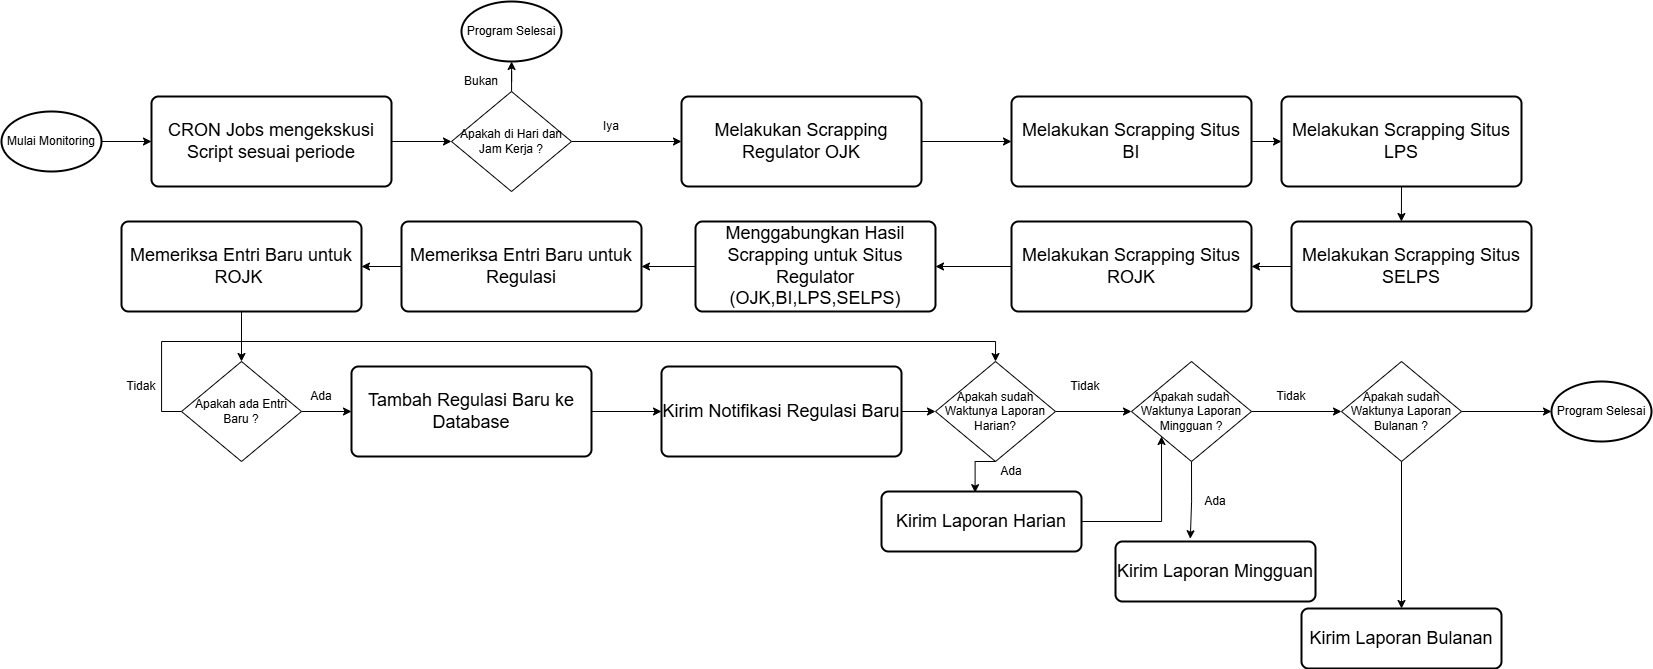

The diagram above was exported from draw.io. Its source (the exported page's mxGraphModel, read from the mxfile embedded in the PNG):
<mxGraphModel dx="3047" dy="934" grid="1" gridSize="10" guides="1" tooltips="1" connect="1" arrows="1" fold="1" page="1" pageScale="1" pageWidth="1169" pageHeight="827" background="none" math="0" shadow="0">
  <root>
    <mxCell id="0" />
    <mxCell id="1" parent="0" />
    <mxCell id="45" value="" style="edgeStyle=elbowEdgeStyle;elbow=horizontal;exitX=1;exitY=0.5;exitPerimeter=0;entryX=0.905;entryY=0.5;entryPerimeter=0;fontStyle=1;strokeColor=#003366;strokeWidth=1;html=1;" parent="1" target="34" edge="1">
      <mxGeometry width="100" height="100" as="geometry">
        <mxPoint x="380.5" y="1119.25" as="sourcePoint" />
        <mxPoint x="100" as="targetPoint" />
        <Array as="points">
          <mxPoint x="950" y="1320" />
        </Array>
      </mxGeometry>
    </mxCell>
    <mxCell id="EV2La1PpJ1I5poUiI6Ea-88" style="edgeStyle=orthogonalEdgeStyle;rounded=0;orthogonalLoop=1;jettySize=auto;html=1;entryX=0;entryY=0.5;entryDx=0;entryDy=0;" edge="1" parent="1" source="EV2La1PpJ1I5poUiI6Ea-58" target="EV2La1PpJ1I5poUiI6Ea-59">
      <mxGeometry relative="1" as="geometry" />
    </mxCell>
    <mxCell id="EV2La1PpJ1I5poUiI6Ea-58" value="Mulai Monitoring" style="strokeWidth=2;html=1;shape=mxgraph.flowchart.start_1;whiteSpace=wrap;" vertex="1" parent="1">
      <mxGeometry x="-110" y="330" width="100" height="60" as="geometry" />
    </mxCell>
    <mxCell id="EV2La1PpJ1I5poUiI6Ea-89" value="" style="edgeStyle=orthogonalEdgeStyle;rounded=0;orthogonalLoop=1;jettySize=auto;html=1;entryX=0;entryY=0.5;entryDx=0;entryDy=0;" edge="1" parent="1" source="EV2La1PpJ1I5poUiI6Ea-59" target="EV2La1PpJ1I5poUiI6Ea-63">
      <mxGeometry relative="1" as="geometry">
        <Array as="points" />
      </mxGeometry>
    </mxCell>
    <mxCell id="EV2La1PpJ1I5poUiI6Ea-59" value="&lt;font style=&quot;font-size: 18px;&quot;&gt;CRON Jobs mengekskusi Script sesuai periode&lt;/font&gt;" style="rounded=1;whiteSpace=wrap;html=1;absoluteArcSize=1;arcSize=14;strokeWidth=2;" vertex="1" parent="1">
      <mxGeometry x="40" y="315" width="240" height="90" as="geometry" />
    </mxCell>
    <mxCell id="EV2La1PpJ1I5poUiI6Ea-91" style="edgeStyle=orthogonalEdgeStyle;rounded=0;orthogonalLoop=1;jettySize=auto;html=1;exitX=1;exitY=0.5;exitDx=0;exitDy=0;entryX=0;entryY=0.5;entryDx=0;entryDy=0;" edge="1" parent="1" source="EV2La1PpJ1I5poUiI6Ea-61" target="EV2La1PpJ1I5poUiI6Ea-67">
      <mxGeometry relative="1" as="geometry" />
    </mxCell>
    <mxCell id="EV2La1PpJ1I5poUiI6Ea-61" value="&lt;span style=&quot;font-size: 18px;&quot;&gt;Melakukan Scrapping Situs BI&lt;/span&gt;" style="rounded=1;whiteSpace=wrap;html=1;absoluteArcSize=1;arcSize=14;strokeWidth=2;" vertex="1" parent="1">
      <mxGeometry x="900" y="315" width="240" height="90" as="geometry" />
    </mxCell>
    <mxCell id="EV2La1PpJ1I5poUiI6Ea-90" style="edgeStyle=orthogonalEdgeStyle;rounded=0;orthogonalLoop=1;jettySize=auto;html=1;entryX=0;entryY=0.5;entryDx=0;entryDy=0;" edge="1" parent="1" source="EV2La1PpJ1I5poUiI6Ea-62" target="EV2La1PpJ1I5poUiI6Ea-61">
      <mxGeometry relative="1" as="geometry" />
    </mxCell>
    <mxCell id="EV2La1PpJ1I5poUiI6Ea-62" value="&lt;span style=&quot;font-size: 18px;&quot;&gt;Melakukan Scrapping Regulator OJK&lt;/span&gt;" style="rounded=1;whiteSpace=wrap;html=1;absoluteArcSize=1;arcSize=14;strokeWidth=2;" vertex="1" parent="1">
      <mxGeometry x="570" y="315" width="240" height="90" as="geometry" />
    </mxCell>
    <mxCell id="EV2La1PpJ1I5poUiI6Ea-65" style="edgeStyle=orthogonalEdgeStyle;rounded=0;orthogonalLoop=1;jettySize=auto;html=1;" edge="1" parent="1" source="EV2La1PpJ1I5poUiI6Ea-63" target="EV2La1PpJ1I5poUiI6Ea-64">
      <mxGeometry relative="1" as="geometry" />
    </mxCell>
    <mxCell id="EV2La1PpJ1I5poUiI6Ea-66" style="edgeStyle=orthogonalEdgeStyle;rounded=0;orthogonalLoop=1;jettySize=auto;html=1;" edge="1" parent="1" source="EV2La1PpJ1I5poUiI6Ea-63" target="EV2La1PpJ1I5poUiI6Ea-62">
      <mxGeometry relative="1" as="geometry" />
    </mxCell>
    <mxCell id="EV2La1PpJ1I5poUiI6Ea-63" value="Apakah di Hari dan Jam Kerja ?" style="rhombus;whiteSpace=wrap;html=1;" vertex="1" parent="1">
      <mxGeometry x="340" y="310" width="120" height="100" as="geometry" />
    </mxCell>
    <mxCell id="EV2La1PpJ1I5poUiI6Ea-64" value="Program Selesai" style="strokeWidth=2;html=1;shape=mxgraph.flowchart.start_1;whiteSpace=wrap;" vertex="1" parent="1">
      <mxGeometry x="350" y="220" width="100" height="60" as="geometry" />
    </mxCell>
    <mxCell id="EV2La1PpJ1I5poUiI6Ea-67" value="&lt;span style=&quot;font-size: 18px;&quot;&gt;Melakukan Scrapping Situs LPS&lt;/span&gt;" style="rounded=1;whiteSpace=wrap;html=1;absoluteArcSize=1;arcSize=14;strokeWidth=2;" vertex="1" parent="1">
      <mxGeometry x="1170" y="315" width="240" height="90" as="geometry" />
    </mxCell>
    <mxCell id="EV2La1PpJ1I5poUiI6Ea-93" style="edgeStyle=orthogonalEdgeStyle;rounded=0;orthogonalLoop=1;jettySize=auto;html=1;exitX=0;exitY=0.5;exitDx=0;exitDy=0;entryX=1;entryY=0.5;entryDx=0;entryDy=0;" edge="1" parent="1" source="EV2La1PpJ1I5poUiI6Ea-68" target="EV2La1PpJ1I5poUiI6Ea-69">
      <mxGeometry relative="1" as="geometry" />
    </mxCell>
    <mxCell id="EV2La1PpJ1I5poUiI6Ea-68" value="&lt;span style=&quot;font-size: 18px;&quot;&gt;Melakukan Scrapping Situs SELPS&lt;/span&gt;" style="rounded=1;whiteSpace=wrap;html=1;absoluteArcSize=1;arcSize=14;strokeWidth=2;" vertex="1" parent="1">
      <mxGeometry x="1180" y="440" width="240" height="90" as="geometry" />
    </mxCell>
    <mxCell id="EV2La1PpJ1I5poUiI6Ea-94" style="edgeStyle=orthogonalEdgeStyle;rounded=0;orthogonalLoop=1;jettySize=auto;html=1;" edge="1" parent="1" source="EV2La1PpJ1I5poUiI6Ea-69" target="EV2La1PpJ1I5poUiI6Ea-70">
      <mxGeometry relative="1" as="geometry" />
    </mxCell>
    <mxCell id="EV2La1PpJ1I5poUiI6Ea-69" value="&lt;span style=&quot;font-size: 18px;&quot;&gt;Melakukan Scrapping Situs ROJK&lt;/span&gt;" style="rounded=1;whiteSpace=wrap;html=1;absoluteArcSize=1;arcSize=14;strokeWidth=2;" vertex="1" parent="1">
      <mxGeometry x="900" y="440" width="240" height="90" as="geometry" />
    </mxCell>
    <mxCell id="EV2La1PpJ1I5poUiI6Ea-95" style="edgeStyle=orthogonalEdgeStyle;rounded=0;orthogonalLoop=1;jettySize=auto;html=1;exitX=0;exitY=0.5;exitDx=0;exitDy=0;entryX=1;entryY=0.5;entryDx=0;entryDy=0;" edge="1" parent="1" source="EV2La1PpJ1I5poUiI6Ea-70" target="EV2La1PpJ1I5poUiI6Ea-72">
      <mxGeometry relative="1" as="geometry" />
    </mxCell>
    <mxCell id="EV2La1PpJ1I5poUiI6Ea-70" value="&lt;span style=&quot;font-size: 18px;&quot;&gt;Menggabungkan Hasil Scrapping untuk Situs Regulator (OJK,BI,LPS,SELPS)&lt;/span&gt;" style="rounded=1;whiteSpace=wrap;html=1;absoluteArcSize=1;arcSize=14;strokeWidth=2;" vertex="1" parent="1">
      <mxGeometry x="584" y="440" width="240" height="90" as="geometry" />
    </mxCell>
    <mxCell id="EV2La1PpJ1I5poUiI6Ea-96" style="edgeStyle=orthogonalEdgeStyle;rounded=0;orthogonalLoop=1;jettySize=auto;html=1;exitX=0;exitY=0.5;exitDx=0;exitDy=0;entryX=1;entryY=0.5;entryDx=0;entryDy=0;" edge="1" parent="1" source="EV2La1PpJ1I5poUiI6Ea-72" target="EV2La1PpJ1I5poUiI6Ea-73">
      <mxGeometry relative="1" as="geometry" />
    </mxCell>
    <mxCell id="EV2La1PpJ1I5poUiI6Ea-72" value="&lt;span style=&quot;font-size: 18px;&quot;&gt;Memeriksa Entri Baru untuk Regulasi&lt;/span&gt;" style="rounded=1;whiteSpace=wrap;html=1;absoluteArcSize=1;arcSize=14;strokeWidth=2;" vertex="1" parent="1">
      <mxGeometry x="290" y="440" width="240" height="90" as="geometry" />
    </mxCell>
    <mxCell id="EV2La1PpJ1I5poUiI6Ea-99" style="edgeStyle=orthogonalEdgeStyle;rounded=0;orthogonalLoop=1;jettySize=auto;html=1;exitX=0.5;exitY=1;exitDx=0;exitDy=0;entryX=0.5;entryY=0;entryDx=0;entryDy=0;" edge="1" parent="1" source="EV2La1PpJ1I5poUiI6Ea-73" target="EV2La1PpJ1I5poUiI6Ea-75">
      <mxGeometry relative="1" as="geometry" />
    </mxCell>
    <mxCell id="EV2La1PpJ1I5poUiI6Ea-73" value="&lt;span style=&quot;font-size: 18px;&quot;&gt;Memeriksa Entri Baru untuk ROJK&amp;nbsp;&lt;/span&gt;" style="rounded=1;whiteSpace=wrap;html=1;absoluteArcSize=1;arcSize=14;strokeWidth=2;" vertex="1" parent="1">
      <mxGeometry x="10" y="440" width="240" height="90" as="geometry" />
    </mxCell>
    <mxCell id="EV2La1PpJ1I5poUiI6Ea-100" style="edgeStyle=orthogonalEdgeStyle;rounded=0;orthogonalLoop=1;jettySize=auto;html=1;exitX=1;exitY=0.5;exitDx=0;exitDy=0;entryX=0;entryY=0.5;entryDx=0;entryDy=0;" edge="1" parent="1" source="EV2La1PpJ1I5poUiI6Ea-75" target="EV2La1PpJ1I5poUiI6Ea-80">
      <mxGeometry relative="1" as="geometry" />
    </mxCell>
    <mxCell id="EV2La1PpJ1I5poUiI6Ea-113" style="edgeStyle=orthogonalEdgeStyle;rounded=0;orthogonalLoop=1;jettySize=auto;html=1;exitX=0;exitY=0.5;exitDx=0;exitDy=0;entryX=0.5;entryY=0;entryDx=0;entryDy=0;" edge="1" parent="1" source="EV2La1PpJ1I5poUiI6Ea-75" target="EV2La1PpJ1I5poUiI6Ea-84">
      <mxGeometry relative="1" as="geometry" />
    </mxCell>
    <mxCell id="EV2La1PpJ1I5poUiI6Ea-75" value="Apakah ada Entri Baru ?" style="rhombus;whiteSpace=wrap;html=1;" vertex="1" parent="1">
      <mxGeometry x="70" y="580" width="120" height="100" as="geometry" />
    </mxCell>
    <mxCell id="EV2La1PpJ1I5poUiI6Ea-101" style="edgeStyle=orthogonalEdgeStyle;rounded=0;orthogonalLoop=1;jettySize=auto;html=1;exitX=1;exitY=0.5;exitDx=0;exitDy=0;entryX=0;entryY=0.5;entryDx=0;entryDy=0;" edge="1" parent="1" source="EV2La1PpJ1I5poUiI6Ea-80" target="EV2La1PpJ1I5poUiI6Ea-81">
      <mxGeometry relative="1" as="geometry" />
    </mxCell>
    <mxCell id="EV2La1PpJ1I5poUiI6Ea-80" value="&lt;span style=&quot;font-size: 18px;&quot;&gt;Tambah Regulasi Baru ke Database&lt;/span&gt;" style="rounded=1;whiteSpace=wrap;html=1;absoluteArcSize=1;arcSize=14;strokeWidth=2;" vertex="1" parent="1">
      <mxGeometry x="240" y="585" width="240" height="90" as="geometry" />
    </mxCell>
    <mxCell id="EV2La1PpJ1I5poUiI6Ea-102" style="edgeStyle=orthogonalEdgeStyle;rounded=0;orthogonalLoop=1;jettySize=auto;html=1;exitX=1;exitY=0.5;exitDx=0;exitDy=0;" edge="1" parent="1" source="EV2La1PpJ1I5poUiI6Ea-81" target="EV2La1PpJ1I5poUiI6Ea-84">
      <mxGeometry relative="1" as="geometry" />
    </mxCell>
    <mxCell id="EV2La1PpJ1I5poUiI6Ea-81" value="&lt;span style=&quot;font-size: 18px;&quot;&gt;Kirim Notifikasi Regulasi Baru&lt;/span&gt;" style="rounded=1;whiteSpace=wrap;html=1;absoluteArcSize=1;arcSize=14;strokeWidth=2;" vertex="1" parent="1">
      <mxGeometry x="550" y="585" width="240" height="90" as="geometry" />
    </mxCell>
    <mxCell id="EV2La1PpJ1I5poUiI6Ea-103" style="edgeStyle=orthogonalEdgeStyle;rounded=0;orthogonalLoop=1;jettySize=auto;html=1;exitX=1;exitY=0.5;exitDx=0;exitDy=0;" edge="1" parent="1" source="EV2La1PpJ1I5poUiI6Ea-84" target="EV2La1PpJ1I5poUiI6Ea-85">
      <mxGeometry relative="1" as="geometry" />
    </mxCell>
    <mxCell id="EV2La1PpJ1I5poUiI6Ea-84" value="Apakah sudah Waktunya Laporan Harian?" style="rhombus;whiteSpace=wrap;html=1;" vertex="1" parent="1">
      <mxGeometry x="824" y="580" width="120" height="100" as="geometry" />
    </mxCell>
    <mxCell id="EV2La1PpJ1I5poUiI6Ea-104" style="edgeStyle=orthogonalEdgeStyle;rounded=0;orthogonalLoop=1;jettySize=auto;html=1;exitX=1;exitY=0.5;exitDx=0;exitDy=0;entryX=0;entryY=0.5;entryDx=0;entryDy=0;" edge="1" parent="1" source="EV2La1PpJ1I5poUiI6Ea-85" target="EV2La1PpJ1I5poUiI6Ea-87">
      <mxGeometry relative="1" as="geometry" />
    </mxCell>
    <mxCell id="EV2La1PpJ1I5poUiI6Ea-85" value="Apakah sudah Waktunya Laporan Mingguan ?" style="rhombus;whiteSpace=wrap;html=1;" vertex="1" parent="1">
      <mxGeometry x="1020" y="580" width="120" height="100" as="geometry" />
    </mxCell>
    <mxCell id="EV2La1PpJ1I5poUiI6Ea-125" style="edgeStyle=orthogonalEdgeStyle;rounded=0;orthogonalLoop=1;jettySize=auto;html=1;exitX=0.5;exitY=1;exitDx=0;exitDy=0;entryX=0.5;entryY=0;entryDx=0;entryDy=0;" edge="1" parent="1" source="EV2La1PpJ1I5poUiI6Ea-87" target="EV2La1PpJ1I5poUiI6Ea-124">
      <mxGeometry relative="1" as="geometry" />
    </mxCell>
    <mxCell id="EV2La1PpJ1I5poUiI6Ea-87" value="Apakah sudah Waktunya Laporan Bulanan ?" style="rhombus;whiteSpace=wrap;html=1;" vertex="1" parent="1">
      <mxGeometry x="1230" y="580" width="120" height="100" as="geometry" />
    </mxCell>
    <mxCell id="EV2La1PpJ1I5poUiI6Ea-92" style="edgeStyle=orthogonalEdgeStyle;rounded=0;orthogonalLoop=1;jettySize=auto;html=1;exitX=0.5;exitY=1;exitDx=0;exitDy=0;entryX=0.458;entryY=0;entryDx=0;entryDy=0;entryPerimeter=0;" edge="1" parent="1" source="EV2La1PpJ1I5poUiI6Ea-67" target="EV2La1PpJ1I5poUiI6Ea-68">
      <mxGeometry relative="1" as="geometry" />
    </mxCell>
    <mxCell id="EV2La1PpJ1I5poUiI6Ea-106" value="Tidak" style="text;html=1;align=center;verticalAlign=middle;whiteSpace=wrap;rounded=0;" vertex="1" parent="1">
      <mxGeometry y="590" width="60" height="30" as="geometry" />
    </mxCell>
    <mxCell id="EV2La1PpJ1I5poUiI6Ea-108" value="Bukan" style="text;html=1;align=center;verticalAlign=middle;whiteSpace=wrap;rounded=0;" vertex="1" parent="1">
      <mxGeometry x="340" y="285" width="60" height="30" as="geometry" />
    </mxCell>
    <mxCell id="EV2La1PpJ1I5poUiI6Ea-109" value="Ada" style="text;html=1;align=center;verticalAlign=middle;whiteSpace=wrap;rounded=0;" vertex="1" parent="1">
      <mxGeometry x="180" y="600" width="60" height="30" as="geometry" />
    </mxCell>
    <mxCell id="EV2La1PpJ1I5poUiI6Ea-110" value="Iya" style="text;html=1;align=center;verticalAlign=middle;whiteSpace=wrap;rounded=0;" vertex="1" parent="1">
      <mxGeometry x="470" y="330" width="60" height="30" as="geometry" />
    </mxCell>
    <mxCell id="EV2La1PpJ1I5poUiI6Ea-112" value="Tidak" style="text;html=1;align=center;verticalAlign=middle;whiteSpace=wrap;rounded=0;" vertex="1" parent="1">
      <mxGeometry x="944" y="590" width="60" height="30" as="geometry" />
    </mxCell>
    <mxCell id="EV2La1PpJ1I5poUiI6Ea-119" style="edgeStyle=orthogonalEdgeStyle;rounded=0;orthogonalLoop=1;jettySize=auto;html=1;exitX=1;exitY=0.5;exitDx=0;exitDy=0;entryX=0;entryY=1;entryDx=0;entryDy=0;" edge="1" parent="1" source="EV2La1PpJ1I5poUiI6Ea-114" target="EV2La1PpJ1I5poUiI6Ea-85">
      <mxGeometry relative="1" as="geometry" />
    </mxCell>
    <mxCell id="EV2La1PpJ1I5poUiI6Ea-114" value="&lt;span style=&quot;font-size: 18px;&quot;&gt;Kirim Laporan Harian&lt;/span&gt;" style="rounded=1;whiteSpace=wrap;html=1;absoluteArcSize=1;arcSize=14;strokeWidth=2;" vertex="1" parent="1">
      <mxGeometry x="770" y="710" width="200" height="60" as="geometry" />
    </mxCell>
    <mxCell id="EV2La1PpJ1I5poUiI6Ea-116" style="edgeStyle=orthogonalEdgeStyle;rounded=0;orthogonalLoop=1;jettySize=auto;html=1;exitX=0.5;exitY=1;exitDx=0;exitDy=0;entryX=0.468;entryY=0.019;entryDx=0;entryDy=0;entryPerimeter=0;" edge="1" parent="1" source="EV2La1PpJ1I5poUiI6Ea-84" target="EV2La1PpJ1I5poUiI6Ea-114">
      <mxGeometry relative="1" as="geometry" />
    </mxCell>
    <mxCell id="EV2La1PpJ1I5poUiI6Ea-118" value="Ada" style="text;html=1;align=center;verticalAlign=middle;whiteSpace=wrap;rounded=0;" vertex="1" parent="1">
      <mxGeometry x="870" y="675" width="60" height="30" as="geometry" />
    </mxCell>
    <mxCell id="EV2La1PpJ1I5poUiI6Ea-120" value="&lt;span style=&quot;font-size: 18px;&quot;&gt;Kirim Laporan Mingguan&lt;/span&gt;" style="rounded=1;whiteSpace=wrap;html=1;absoluteArcSize=1;arcSize=14;strokeWidth=2;" vertex="1" parent="1">
      <mxGeometry x="1004" y="760" width="200" height="60" as="geometry" />
    </mxCell>
    <mxCell id="EV2La1PpJ1I5poUiI6Ea-121" value="Tidak" style="text;html=1;align=center;verticalAlign=middle;whiteSpace=wrap;rounded=0;" vertex="1" parent="1">
      <mxGeometry x="1150" y="600" width="60" height="30" as="geometry" />
    </mxCell>
    <mxCell id="EV2La1PpJ1I5poUiI6Ea-122" style="edgeStyle=orthogonalEdgeStyle;rounded=0;orthogonalLoop=1;jettySize=auto;html=1;exitX=0.5;exitY=1;exitDx=0;exitDy=0;entryX=0.374;entryY=-0.046;entryDx=0;entryDy=0;entryPerimeter=0;" edge="1" parent="1" source="EV2La1PpJ1I5poUiI6Ea-85" target="EV2La1PpJ1I5poUiI6Ea-120">
      <mxGeometry relative="1" as="geometry" />
    </mxCell>
    <mxCell id="EV2La1PpJ1I5poUiI6Ea-123" value="Ada" style="text;html=1;align=center;verticalAlign=middle;whiteSpace=wrap;rounded=0;" vertex="1" parent="1">
      <mxGeometry x="1074" y="705" width="60" height="30" as="geometry" />
    </mxCell>
    <mxCell id="EV2La1PpJ1I5poUiI6Ea-124" value="&lt;span style=&quot;font-size: 18px;&quot;&gt;Kirim Laporan Bulanan&lt;/span&gt;" style="rounded=1;whiteSpace=wrap;html=1;absoluteArcSize=1;arcSize=14;strokeWidth=2;" vertex="1" parent="1">
      <mxGeometry x="1190" y="827" width="200" height="60" as="geometry" />
    </mxCell>
    <mxCell id="EV2La1PpJ1I5poUiI6Ea-126" value="Program Selesai" style="strokeWidth=2;html=1;shape=mxgraph.flowchart.start_1;whiteSpace=wrap;" vertex="1" parent="1">
      <mxGeometry x="1440" y="600" width="100" height="60" as="geometry" />
    </mxCell>
    <mxCell id="EV2La1PpJ1I5poUiI6Ea-127" style="edgeStyle=orthogonalEdgeStyle;rounded=0;orthogonalLoop=1;jettySize=auto;html=1;entryX=0;entryY=0.5;entryDx=0;entryDy=0;entryPerimeter=0;" edge="1" parent="1" source="EV2La1PpJ1I5poUiI6Ea-87" target="EV2La1PpJ1I5poUiI6Ea-126">
      <mxGeometry relative="1" as="geometry" />
    </mxCell>
  </root>
</mxGraphModel>